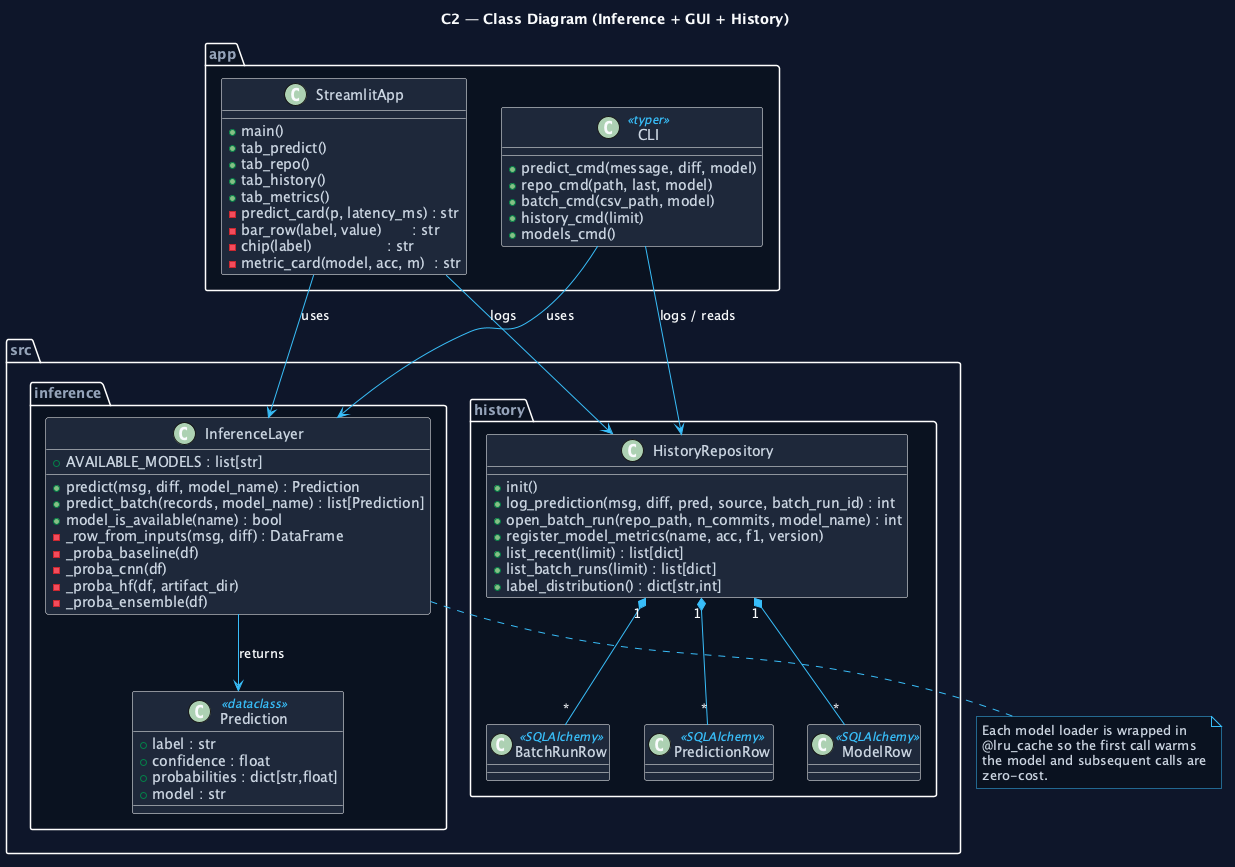

The diagram above was rendered by PlantUML. Its source (embedded in the PNG):
@startuml 04_class_inference_gui
' Figure 4 — Class Diagram (Inference + GUI + History)
' Covers the online side:  user interaction -> inference -> persistence.

skinparam backgroundColor #0F172A
skinparam shadowing false
skinparam defaultFontName "Fira Sans"
skinparam defaultFontColor #F8FAFC

skinparam class {
  BorderColor rgba(148,163,184,0.30)
  BackgroundColor #1E293B
  ArrowColor #38BDF8
  FontColor #F8FAFC
  AttributeFontColor #CBD5E1
  AttributeFontName "Fira Code"
  StereotypeFontColor #38BDF8
}
skinparam noteFontColor #CBD5E1
skinparam noteFontName "Fira Code"
skinparam noteBackgroundColor #0B1220
skinparam noteBorderColor #38BDF8
skinparam packageFontColor #94A3B8
skinparam packageBorderColor rgba(148,163,184,0.18)

title C2 — Class Diagram (Inference + GUI + History)

package "src.inference" #0B1220 {
  class Prediction <<dataclass>> {
    + label : str
    + confidence : float
    + probabilities : dict[str,float]
    + model : str
  }
  class InferenceLayer {
    + AVAILABLE_MODELS : list[str]
    + predict(msg, diff, model_name) : Prediction
    + predict_batch(records, model_name) : list[Prediction]
    + model_is_available(name) : bool
    - _row_from_inputs(msg, diff) : DataFrame
    - _proba_baseline(df)
    - _proba_cnn(df)
    - _proba_hf(df, artifact_dir)
    - _proba_ensemble(df)
  }
}

package "src.history" #0B1220 {
  class HistoryRepository {
    + init()
    + log_prediction(msg, diff, pred, source, batch_run_id) : int
    + open_batch_run(repo_path, n_commits, model_name) : int
    + register_model_metrics(name, acc, f1, version)
    + list_recent(limit) : list[dict]
    + list_batch_runs(limit) : list[dict]
    + label_distribution() : dict[str,int]
  }
  class ModelRow <<SQLAlchemy>>
  class BatchRunRow <<SQLAlchemy>>
  class PredictionRow <<SQLAlchemy>>
}

package "app" #0B1220 {
  class StreamlitApp {
    + main()
    + tab_predict()
    + tab_repo()
    + tab_history()
    + tab_metrics()
    - predict_card(p, latency_ms) : str
    - bar_row(label, value)       : str
    - chip(label)                 : str
    - metric_card(model, acc, m)  : str
  }
  class CLI <<typer>> {
    + predict_cmd(message, diff, model)
    + repo_cmd(path, last, model)
    + batch_cmd(csv_path, model)
    + history_cmd(limit)
    + models_cmd()
  }
}

InferenceLayer --> Prediction       : returns
StreamlitApp   --> InferenceLayer   : uses
CLI            --> InferenceLayer   : uses
StreamlitApp   --> HistoryRepository : logs
CLI            --> HistoryRepository : logs / reads
HistoryRepository "1" *-- "*" PredictionRow
HistoryRepository "1" *-- "*" BatchRunRow
HistoryRepository "1" *-- "*" ModelRow

note bottom of InferenceLayer
  Each model loader is wrapped in
  @lru_cache so the first call warms
  the model and subsequent calls are
  zero-cost.
end note

@enduml